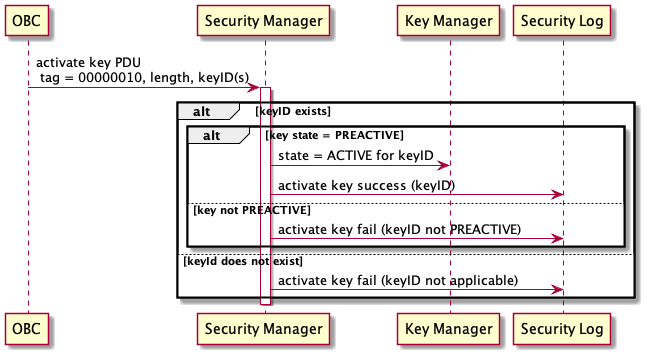

The diagram above was rendered by PlantUML. Its source (embedded in the PNG):
@startuml

participant OBC
OBC -> SM as "Security Manager": activate key PDU \n tag = 00000010, length, keyID(s)
activate SM
alt keyID exists
   alt key state = PREACTIVE
      SM -> KM as "Key Manager": state = ACTIVE for keyID
      SM -> SL as "Security Log": activate key success (keyID)
   else key not PREACTIVE
      SM -> SL: activate key fail (keyID not PREACTIVE)
   end
else keyId does not exist
   SM -> SL: activate key fail (keyID not applicable)
end
deactivate SM

@enduml